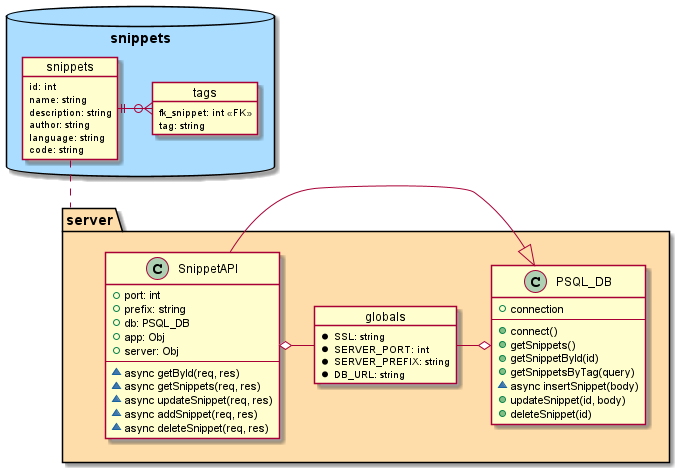

The diagram above was rendered by PlantUML. Its source (embedded in the PNG):
@startuml SnippetApp Architecture

database snippets #adf {
    object snippets {
        id: int 
        name: string
        description: string
        author: string
        language: string
        code: string
    }

    object tags {
        fk_snippet: int <<FK>>
        tag: string
    }

    snippets ||-o{ tags
}

package server #fda {
    class PSQL_DB {
        + connection
        ---
        + connect()
        + getSnippets()
        + getSnippetById(id)
        + getSnippetsByTag(query)
        ~ async insertSnippet(body)
        + updateSnippet(id, body)
        + deleteSnippet(id)
    }

    class SnippetAPI {
        + port: int
        + prefix: string
        + db: PSQL_DB
        + app: Obj
        + server: Obj
        ---
        ~ async getById(req, res)
        ~ async getSnippets(req, res)
        ~ async updateSnippet(req, res) 
        ~ async addSnippet(req, res)
        ~ async deleteSnippet(req, res)
    }

    object globals {
        * SSL: string
        * SERVER_PORT: int
        * SERVER_PREFIX: string
        * DB_URL: string
    }

    globals -o PSQL_DB
    SnippetAPI o- globals
    SnippetAPI -|> PSQL_DB
}

snippets .. server

@enduml